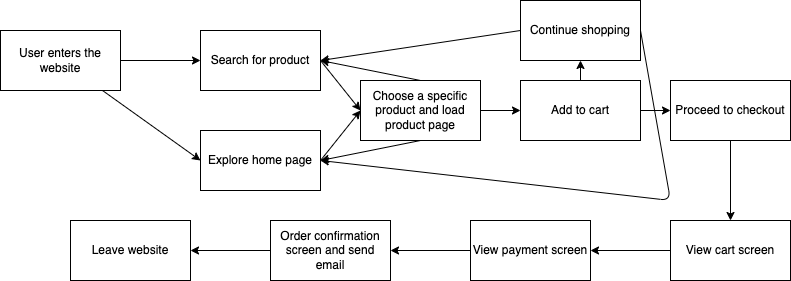

The diagram above was exported from draw.io. Its source (the exported page's mxGraphModel, read from the mxfile embedded in the PNG):
<mxGraphModel dx="650" dy="326" grid="1" gridSize="10" guides="1" tooltips="1" connect="1" arrows="1" fold="1" page="1" pageScale="1" pageWidth="850" pageHeight="1100" math="0" shadow="0">
  <root>
    <mxCell id="0" />
    <mxCell id="1" parent="0" />
    <mxCell id="4" style="edgeStyle=none;html=1;exitX=1;exitY=0.5;exitDx=0;exitDy=0;entryX=0;entryY=0.5;entryDx=0;entryDy=0;" edge="1" parent="1" source="2" target="3">
      <mxGeometry relative="1" as="geometry" />
    </mxCell>
    <mxCell id="6" style="edgeStyle=none;html=1;entryX=0;entryY=0.5;entryDx=0;entryDy=0;" edge="1" parent="1" source="2" target="5">
      <mxGeometry relative="1" as="geometry" />
    </mxCell>
    <mxCell id="2" value="User enters the website" style="whiteSpace=wrap;html=1;" vertex="1" parent="1">
      <mxGeometry x="50" y="50" width="120" height="60" as="geometry" />
    </mxCell>
    <mxCell id="8" style="edgeStyle=none;html=1;exitX=1;exitY=0.5;exitDx=0;exitDy=0;entryX=0;entryY=0.5;entryDx=0;entryDy=0;" edge="1" parent="1" source="3" target="7">
      <mxGeometry relative="1" as="geometry" />
    </mxCell>
    <mxCell id="3" value="Search for product" style="whiteSpace=wrap;html=1;" vertex="1" parent="1">
      <mxGeometry x="250" y="50" width="120" height="60" as="geometry" />
    </mxCell>
    <mxCell id="9" style="edgeStyle=none;html=1;exitX=1;exitY=0.5;exitDx=0;exitDy=0;" edge="1" parent="1" source="5">
      <mxGeometry relative="1" as="geometry">
        <mxPoint x="410" y="130" as="targetPoint" />
      </mxGeometry>
    </mxCell>
    <mxCell id="5" value="Explore home page" style="whiteSpace=wrap;html=1;" vertex="1" parent="1">
      <mxGeometry x="250" y="150" width="120" height="60" as="geometry" />
    </mxCell>
    <mxCell id="21" style="edgeStyle=none;html=1;exitX=1;exitY=0.5;exitDx=0;exitDy=0;entryX=0;entryY=0.5;entryDx=0;entryDy=0;" edge="1" parent="1" source="7" target="13">
      <mxGeometry relative="1" as="geometry" />
    </mxCell>
    <mxCell id="22" style="edgeStyle=none;html=1;exitX=0.5;exitY=0;exitDx=0;exitDy=0;entryX=1;entryY=0.5;entryDx=0;entryDy=0;" edge="1" parent="1" source="7" target="3">
      <mxGeometry relative="1" as="geometry" />
    </mxCell>
    <mxCell id="23" style="edgeStyle=none;html=1;exitX=0.5;exitY=1;exitDx=0;exitDy=0;entryX=1;entryY=0.5;entryDx=0;entryDy=0;" edge="1" parent="1" source="7" target="5">
      <mxGeometry relative="1" as="geometry" />
    </mxCell>
    <mxCell id="7" value="Choose a specific product and load product page" style="whiteSpace=wrap;html=1;" vertex="1" parent="1">
      <mxGeometry x="410" y="100" width="120" height="60" as="geometry" />
    </mxCell>
    <mxCell id="25" style="edgeStyle=none;html=1;exitX=0.5;exitY=0;exitDx=0;exitDy=0;entryX=0.5;entryY=1;entryDx=0;entryDy=0;" edge="1" parent="1" source="13" target="24">
      <mxGeometry relative="1" as="geometry" />
    </mxCell>
    <mxCell id="29" style="edgeStyle=none;html=1;exitX=1;exitY=0.5;exitDx=0;exitDy=0;entryX=0;entryY=0.5;entryDx=0;entryDy=0;" edge="1" parent="1" source="13" target="28">
      <mxGeometry relative="1" as="geometry" />
    </mxCell>
    <mxCell id="13" value="Add to cart" style="whiteSpace=wrap;html=1;" vertex="1" parent="1">
      <mxGeometry x="570" y="100" width="120" height="60" as="geometry" />
    </mxCell>
    <mxCell id="26" style="edgeStyle=none;html=1;exitX=0;exitY=0.5;exitDx=0;exitDy=0;entryX=1;entryY=0.5;entryDx=0;entryDy=0;" edge="1" parent="1" source="24" target="3">
      <mxGeometry relative="1" as="geometry" />
    </mxCell>
    <mxCell id="27" style="edgeStyle=none;html=1;exitX=1;exitY=0.5;exitDx=0;exitDy=0;entryX=1;entryY=0.5;entryDx=0;entryDy=0;" edge="1" parent="1" source="24" target="5">
      <mxGeometry relative="1" as="geometry">
        <Array as="points">
          <mxPoint x="720" y="220" />
        </Array>
      </mxGeometry>
    </mxCell>
    <mxCell id="24" value="Continue shopping" style="whiteSpace=wrap;html=1;" vertex="1" parent="1">
      <mxGeometry x="570" y="20" width="120" height="60" as="geometry" />
    </mxCell>
    <mxCell id="242" value="" style="edgeStyle=none;html=1;" edge="1" parent="1" source="28" target="241">
      <mxGeometry relative="1" as="geometry" />
    </mxCell>
    <mxCell id="28" value="Proceed to checkout" style="whiteSpace=wrap;html=1;" vertex="1" parent="1">
      <mxGeometry x="720" y="100" width="120" height="60" as="geometry" />
    </mxCell>
    <mxCell id="244" value="" style="edgeStyle=none;html=1;" edge="1" parent="1" source="241" target="243">
      <mxGeometry relative="1" as="geometry" />
    </mxCell>
    <mxCell id="241" value="View cart screen" style="whiteSpace=wrap;html=1;" vertex="1" parent="1">
      <mxGeometry x="720" y="240" width="120" height="60" as="geometry" />
    </mxCell>
    <mxCell id="246" value="" style="edgeStyle=none;html=1;" edge="1" parent="1" source="243" target="245">
      <mxGeometry relative="1" as="geometry" />
    </mxCell>
    <mxCell id="243" value="View payment screen" style="whiteSpace=wrap;html=1;" vertex="1" parent="1">
      <mxGeometry x="520" y="240" width="120" height="60" as="geometry" />
    </mxCell>
    <mxCell id="248" value="" style="edgeStyle=none;html=1;" edge="1" parent="1" source="245" target="247">
      <mxGeometry relative="1" as="geometry" />
    </mxCell>
    <mxCell id="245" value="Order confirmation screen and send email" style="whiteSpace=wrap;html=1;" vertex="1" parent="1">
      <mxGeometry x="320" y="240" width="120" height="60" as="geometry" />
    </mxCell>
    <mxCell id="247" value="Leave website" style="whiteSpace=wrap;html=1;" vertex="1" parent="1">
      <mxGeometry x="120" y="240" width="120" height="60" as="geometry" />
    </mxCell>
  </root>
</mxGraphModel>